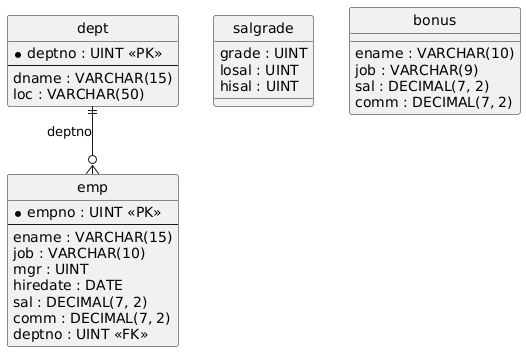

The diagram above was rendered by PlantUML. Its source (embedded in the PNG):
@startuml
hide circle
skinparam linetype ortho

entity "dept" as dept {
  * deptno : UINT <<PK>>
  --
  dname : VARCHAR(15)
  loc : VARCHAR(50)
}

entity "emp" as emp {
  * empno : UINT <<PK>>
  --
  ename : VARCHAR(15)
  job : VARCHAR(10)
  mgr : UINT
  hiredate : DATE
  sal : DECIMAL(7, 2)
  comm : DECIMAL(7, 2)
  deptno : UINT <<FK>>
}

entity "salgrade" as salgrade {
  grade : UINT
  losal : UINT
  hisal : UINT
}

entity "bonus" as bonus {
  ename : VARCHAR(10)
  job : VARCHAR(9)
  sal : DECIMAL(7, 2)
  comm : DECIMAL(7, 2)
}

dept ||--o{ emp : "deptno"
@enduml